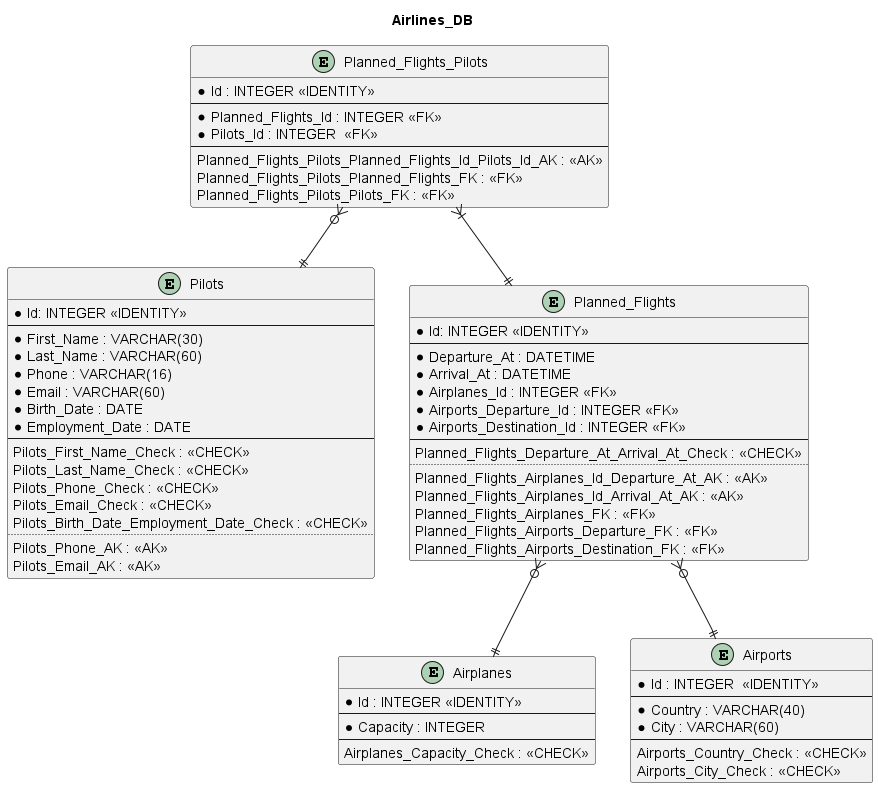

The diagram above was rendered by PlantUML. Its source (embedded in the PNG):
@startuml DB_ER_Diagram


title "Airlines_DB"


entity "Airplanes" as airplanes {
	*Id : INTEGER <<IDENTITY>>
	--
	*Capacity : INTEGER
	--
	Airplanes_Capacity_Check : <<CHECK>>
}

entity "Pilots" as pilots {
	*Id: INTEGER <<IDENTITY>>
	--
	*First_Name : VARCHAR(30)
	*Last_Name : VARCHAR(60)
	*Phone : VARCHAR(16)
	*Email : VARCHAR(60)
	*Birth_Date : DATE
	*Employment_Date : DATE
	--
	Pilots_First_Name_Check : <<CHECK>>
	Pilots_Last_Name_Check : <<CHECK>>
	Pilots_Phone_Check : <<CHECK>>
	Pilots_Email_Check : <<CHECK>>
	Pilots_Birth_Date_Employment_Date_Check : <<CHECK>>
	..
	Pilots_Phone_AK : <<AK>>
	Pilots_Email_AK : <<AK>>
}

entity "Airports" as airports {
	*Id : INTEGER  <<IDENTITY>>
	--
	*Country : VARCHAR(40)
	*City : VARCHAR(60)
	--
	Airports_Country_Check : <<CHECK>>
	Airports_City_Check : <<CHECK>>
}

entity "Planned_Flights" as pl_flights {
	*Id: INTEGER <<IDENTITY>>
	--
	*Departure_At : DATETIME
	*Arrival_At : DATETIME
	*Airplanes_Id : INTEGER <<FK>>
	*Airports_Departure_Id : INTEGER <<FK>>
	*Airports_Destination_Id : INTEGER <<FK>>
	--
	Planned_Flights_Departure_At_Arrival_At_Check : <<CHECK>>
	..
	Planned_Flights_Airplanes_Id_Departure_At_AK : <<AK>>
	Planned_Flights_Airplanes_Id_Arrival_At_AK : <<AK>>
    Planned_Flights_Airplanes_FK : <<FK>>
    Planned_Flights_Airports_Departure_FK : <<FK>>
    Planned_Flights_Airports_Destination_FK : <<FK>>
}

entity "Planned_Flights_Pilots" as pl_flights_pilots {
	*Id : INTEGER <<IDENTITY>>
	--
	*Planned_Flights_Id : INTEGER <<FK>>
	*Pilots_Id : INTEGER  <<FK>>
	--
	Planned_Flights_Pilots_Planned_Flights_Id_Pilots_Id_AK : <<AK>>
    Planned_Flights_Pilots_Planned_Flights_FK : <<FK>>
    Planned_Flights_Pilots_Pilots_FK : <<FK>>
}


pl_flights }o--|| airplanes
pl_flights }o--|| airports
pl_flights_pilots }|--|| pl_flights
pl_flights_pilots }o--|| pilots
	
@enduml